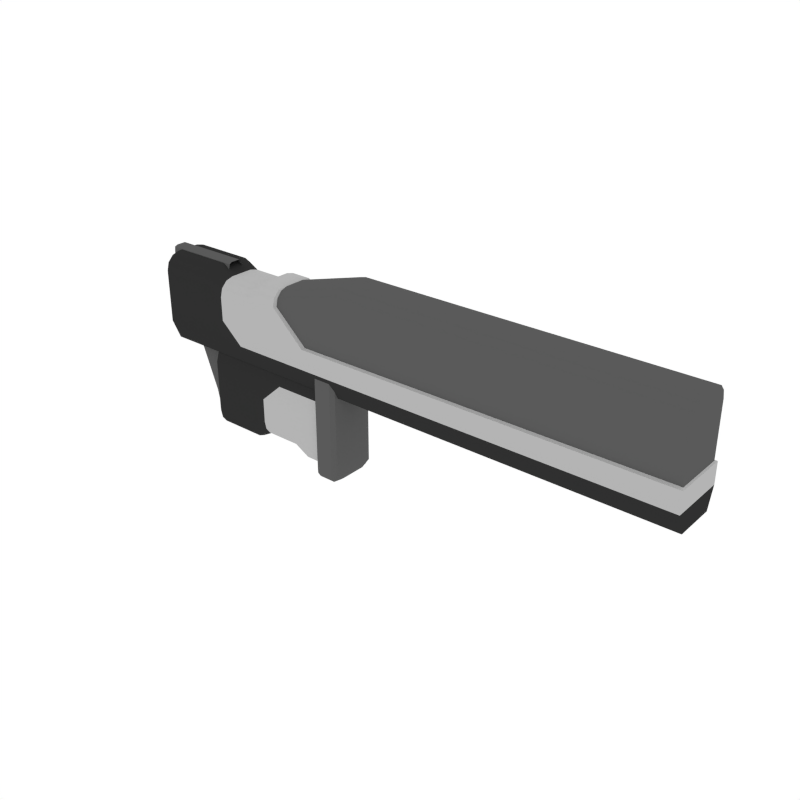 # Source: Body_Sniper_1.blend  (saved by Blender 2.79.0; exported with 4.5.12 LTS)
import bpy
from mathutils import Matrix  # noqa: F401  (used for matrix-valued properties, if any)

bpy.ops.wm.read_factory_settings(use_empty=True)
scene = bpy.context.scene
scene.name = 'Scene'

# ---- collections
col_collection_1 = bpy.data.collections.new('Collection 1'); scene.collection.children.link(col_collection_1)

# ---- materials (node trees are filled in below, after node groups)
mat_black = bpy.data.materials.new('Black')
mat_black.alpha_threshold = 0.0
mat_black.diffuse_color = (0.0291, 0.0291, 0.0291, 1.0)
mat_black.roughness = 0.5
mat_grey = bpy.data.materials.new('Grey')
mat_grey.alpha_threshold = 0.0
mat_grey.diffuse_color = (0.1025, 0.1025, 0.1025, 1.0)
mat_grey.roughness = 0.5
mat_white = bpy.data.materials.new('White')
mat_white.alpha_threshold = 0.0
mat_white.diffuse_color = (0.4575, 0.4575, 0.4575, 1.0)
mat_white.roughness = 0.5

# ---- node groups
ng_auto_smooth = bpy.data.node_groups.new('Auto Smooth', 'GeometryNodeTree')
_s = ng_auto_smooth.interface.new_socket(name='Geometry', in_out='OUTPUT', socket_type='NodeSocketGeometry')
_s = ng_auto_smooth.interface.new_socket(name='Geometry', in_out='INPUT', socket_type='NodeSocketGeometry')
_s = ng_auto_smooth.interface.new_socket(name='Angle', in_out='INPUT', socket_type='NodeSocketFloat')
_s.subtype = 'ANGLE'
_s.min_value = 0.0
_s.max_value = 3.142
ng_auto_smooth.is_modifier = True
_N = ng_auto_smooth.nodes; _L = ng_auto_smooth.links
n0 = _N.new('NodeGroupOutput'); n0.name = 'Group Output'; n0.location = (480, -100)
n1 = _N.new('NodeGroupInput'); n1.name = 'Group Input'; n1.location = (-420, -300)
n2 = _N.new('NodeGroupInput'); n2.name = 'Group Input.001'; n2.location = (-60, -100)
n3 = _N.new('GeometryNodeSetShadeSmooth'); n3.name = 'Set Shade Smooth'; n3.location = (120, -100)
n3.domain = 'EDGE'
n4 = _N.new('GeometryNodeSetShadeSmooth'); n4.name = 'Set Shade Smooth.001'; n4.location = (300, -100)
n5 = _N.new('GeometryNodeInputMeshEdgeAngle'); n5.name = 'Edge Angle'; n5.location = (-420, -220)
n6 = _N.new('GeometryNodeInputEdgeSmooth'); n6.name = 'Is Edge Smooth'; n6.location = (-60, -160)
n7 = _N.new('GeometryNodeInputShadeSmooth'); n7.name = 'Is Face Smooth'; n7.location = (-240, -340)
n8 = _N.new('FunctionNodeBooleanMath'); n8.name = 'Boolean Math'; n8.location = (-60, -220)
n9 = _N.new('FunctionNodeCompare'); n9.name = 'Compare'; n9.location = (-240, -180)
n9.operation = 'LESS_EQUAL'
_L.new(n5.outputs[0], n9.inputs[0])
_L.new(n4.outputs[0], n0.inputs[0])
_L.new(n1.outputs[1], n9.inputs[1])
_L.new(n9.outputs[0], n8.inputs[0])
_L.new(n7.outputs[0], n8.inputs[1])
_L.new(n2.outputs[0], n3.inputs[0])
_L.new(n6.outputs[0], n3.inputs[1])
_L.new(n3.outputs[0], n4.inputs[0])
_L.new(n8.outputs[0], n3.inputs[2])
n0.is_active_output = True

# ---- material node trees

# ---- world
world_world = bpy.data.worlds.new('World'); scene.world = world_world
world_world.color = (1.0, 1.0, 1.0)
world_world.use_sun_shadow = False
world_world.sun_shadow_jitter_overblur = 0.0
world_world.cycles.sampling_method = 'NONE'
world_world.cycles.sample_map_resolution = 256

# ---- meshes
me_cube_244 = bpy.data.meshes.new('Cube.244')
me_cube_244.from_pydata([(0.2613, 0.03037, -0.002444), (0.2613, -0.02956, -0.002444), (-0.2407, 0.03037, -0.002444), (-0.2407, -0.02956, -0.002444), (-0.2407, -0.04161, 0.05803), (-0.2407, 0.04055, 0.05803), (0.2613, -0.04161, 0.05803), (0.2613, 0.04055, 0.05803), (0.5849, 0.03037, -0.002444), (0.5849, -0.02956, -0.002444), (0.5849, -0.04161, 0.05803), (0.5849, 0.04055, 0.05803), (-0.2407, 0.01674, 0.1304), (-0.2407, 0.04055, 0.1061), (-0.2407, 0.02864, 0.1271), (-0.2407, 0.03736, 0.1182), (-0.2407, -0.04161, 0.1061), (-0.2407, -0.01779, 0.1304), (-0.2407, -0.03842, 0.1182), (-0.2407, -0.0297, 0.1271), (0.08332, -0.02956, -0.002444), (0.08332, 0.03037, -0.002444), (0.08332, 0.04055, 0.05803), (0.08332, -0.04161, 0.05803), (0.02749, -0.04161, 0.05803), (-0.02326, -0.03842, 0.1182), (-0.02326, -0.0297, 0.1271), (-0.02326, -0.01779, 0.1304), (-0.02326, 0.02864, 0.1271), (-0.02326, 0.03736, 0.1182), (-0.02326, 0.04055, 0.1061), (0.02749, -0.02956, -0.002444), (0.02749, 0.03037, -0.002444), (0.02749, 0.04055, 0.05803), (-0.02326, -0.04161, 0.1061), (-0.02326, 0.01674, 0.1304), (-0.1499, -0.04161, 0.05803), (-0.1499, -0.03842, 0.1182), (-0.1499, -0.0297, 0.1271), (-0.1499, -0.01779, 0.1304), (-0.1499, 0.02864, 0.1271), (-0.1499, 0.03736, 0.1182), (-0.1499, 0.04055, 0.1061), (-0.1499, -0.02956, -0.002444), (-0.1499, 0.03037, -0.002444), (-0.1499, 0.04055, 0.05803), (-0.1499, -0.04161, 0.1061), (-0.1499, 0.01674, 0.1304), (-0.05354, -0.02956, -0.002444), (-0.05354, 0.03037, -0.002444), (-0.05354, 0.04055, 0.05803), (-0.05354, -0.04161, 0.1061), (-0.05354, 0.01674, 0.1304), (-0.05354, -0.04161, 0.05803), (-0.05354, -0.03842, 0.1182), (-0.05354, -0.0297, 0.1271), (-0.05354, -0.01779, 0.1304), (-0.05354, 0.02864, 0.1271), (-0.05354, 0.03736, 0.1182), (-0.05354, 0.04055, 0.1061), (-0.07596, -0.04161, 0.05803), (-0.1275, -0.04161, 0.05803), (-0.07596, -0.03842, 0.1058), (-0.1275, -0.03842, 0.1058), (-0.07596, -0.0297, 0.1147), (-0.1275, -0.0297, 0.1147), (-0.07596, -0.01779, 0.1179), (-0.1275, -0.01779, 0.1179), (-0.07596, 0.02864, 0.1147), (-0.1275, 0.02864, 0.1147), (-0.07596, 0.03736, 0.1058), (-0.1275, 0.03736, 0.1058), (-0.07596, 0.04055, 0.09365), (-0.1275, 0.04055, 0.09365), (-0.09354, -0.02956, -0.002444), (-0.07596, -0.02956, -0.002444), (-0.09354, 0.03037, -0.002444), (-0.07596, 0.03037, -0.002444), (-0.1275, 0.04055, 0.05803), (-0.07596, 0.04055, 0.05803), (-0.1275, -0.04161, 0.09365), (-0.07596, -0.04161, 0.09365), (-0.1275, 0.01674, 0.1179), (-0.07596, 0.01674, 0.1179), (0.08465, 0.03614, 0.05975), (0.2611, 0.03614, 0.05975), (0.2611, -0.03719, 0.05975), (0.5827, -0.03719, 0.05975), (0.5827, 0.03614, 0.05975), (0.08465, -0.03719, 0.1355), (0.2611, -0.03719, 0.1355), (0.2611, -0.03435, 0.1472), (0.2611, -0.02657, 0.1557), (0.2611, -0.01594, 0.1588), (0.08465, 0.01488, 0.1588), (0.2611, 0.01488, 0.1588), (0.2611, 0.02551, 0.1557), (0.2611, 0.03329, 0.1472), (0.2611, 0.03614, 0.1355), (0.5827, -0.02657, 0.1562), (0.5827, -0.01594, 0.1594), (0.5827, -0.03435, 0.1477), (0.5827, -0.03719, 0.1361), (0.5827, 0.03329, 0.1477), (0.5827, 0.03614, 0.1361), (0.5827, 0.02551, 0.1562), (0.5827, 0.01488, 0.1594), (0.02928, 0.03614, 0.05975), (0.08465, -0.03719, 0.05975), (-0.02105, -0.03719, 0.1059), (0.08465, -0.03435, 0.1472), (0.08465, -0.02657, 0.1557), (0.08465, -0.01594, 0.1588), (-0.02105, 0.01488, 0.1292), (0.08465, 0.02551, 0.1557), (0.08465, 0.03329, 0.1472), (0.08465, 0.03614, 0.1355), (0.02928, -0.03719, 0.05975), (-0.02105, -0.03435, 0.1175), (-0.02105, -0.02657, 0.1261), (-0.02105, -0.01594, 0.1292), (-0.02105, 0.02551, 0.1261), (-0.02105, 0.03329, 0.1175), (-0.02105, 0.03614, 0.1059), (-0.2407, 0.04055, 0.02779), (-0.2407, -0.04161, 0.02779), (0.2613, -0.04161, 0.02779), (0.2613, 0.04055, 0.02779), (0.5849, -0.04161, 0.02779), (0.5849, 0.04055, 0.02779), (0.08332, -0.04161, 0.02779), (0.08332, 0.04055, 0.02779), (0.02749, -0.04161, 0.02779), (0.02749, 0.04055, 0.02779), (-0.1499, -0.04161, 0.02779), (-0.1499, 0.04055, 0.02779), (-0.05354, 0.04055, 0.02779), (-0.05354, -0.04161, 0.02779), (-0.09354, -0.04161, 0.02779), (-0.07596, -0.04161, 0.02779), (-0.07596, 0.04055, 0.02779), (-0.09354, 0.04055, 0.02779), (0.06479, 0.03115, -0.04997), (0.06479, 0.03115, 0.01194), (0.06479, -0.02258, 0.01194), (0.06479, 0.03115, -0.09919), (0.06479, 0.02871, -0.1116), (0.06479, 0.02203, -0.1207), (0.06479, -0.01356, -0.1241), (0.06479, -0.02268, -0.1207), (0.06479, -0.02936, -0.1116), (0.06479, -0.03181, -0.04997), (-0.159, -0.02268, -0.1207), (-0.159, -0.02936, -0.1116), (-0.159, -0.01356, -0.1241), (-0.159, -0.03181, -0.09919), (-0.159, 0.02871, -0.1116), (-0.159, 0.02203, -0.1207), (-0.159, 0.03115, -0.09919), (-0.159, 0.0129, -0.1241), (-0.159, 0.03115, -0.04997), (-0.159, -0.03181, -0.04997), (-0.159, -0.02258, 0.01194), (-0.159, 0.03115, 0.01194), (-0.2556, -0.013, 0.1248), (-0.1831, -0.007656, -0.118), (-0.2556, -0.007656, 0.1336), (-0.1819, -0.013, -0.09434), (-0.2556, 0.01195, 0.1248), (-0.1831, 0.0066, -0.118), (-0.2556, 0.0066, 0.1336), (-0.1819, 0.01195, -0.09434), (-0.1833, -0.01162, -0.1143), (-0.2564, -0.01162, 0.1313), (-0.1848, -0.013, -0.0799), (-0.2556, -0.013, 0.109), (-0.1819, -0.013, -0.1051), (-0.1833, 0.01056, -0.1143), (-0.2564, 0.01056, 0.1313), (-0.1848, 0.01195, -0.0799), (-0.2556, 0.01195, 0.109), (-0.1819, 0.01195, -0.1051), (-0.1386, -0.007656, -0.118), (-0.1386, -0.013, -0.09434), (-0.1386, -0.013, 0.1248), (-0.1386, -0.007656, 0.1336), (-0.1386, 0.0066, -0.118), (-0.1386, 0.01195, -0.09434), (-0.1386, 0.0066, 0.1336), (-0.1386, 0.01195, 0.1248), (-0.1386, -0.013, 0.109), (-0.1386, -0.01162, 0.1313), (-0.1386, -0.01162, -0.1143), (-0.1386, -0.013, -0.1051), (-0.1386, -0.013, -0.0799), (-0.1386, 0.01195, 0.109), (-0.1386, 0.01056, 0.1313), (-0.1386, 0.01056, -0.1143), (-0.1386, 0.01195, -0.1051), (-0.1386, 0.01195, -0.0799), (0.06479, -0.03181, -0.09919), (0.06479, 0.0129, -0.1241), (-0.08688, -0.03181, -0.04997), (-0.08688, -0.02936, -0.1116), (-0.08688, -0.02268, -0.1207), (-0.08688, -0.01356, -0.1241), (-0.08688, 0.02203, -0.1207), (-0.08688, 0.02871, -0.1116), (-0.08688, 0.03115, -0.09919), (-0.08688, -0.02258, 0.01194), (-0.08688, 0.03115, 0.01194), (-0.08688, 0.03115, -0.04997), (-0.08688, -0.03181, -0.09919), (-0.08688, 0.0129, -0.1241), (0.01204, -0.02258, 0.01194), (0.01204, 0.03115, 0.01194), (0.01204, 0.03115, -0.04997), (0.01204, -0.03181, -0.09919), (0.01204, 0.0129, -0.1241), (0.01204, -0.03181, -0.04997), (0.01204, -0.02936, -0.1116), (0.01204, -0.02268, -0.1207), (0.01204, -0.01356, -0.1241), (0.01204, 0.02203, -0.1207), (0.01204, 0.02871, -0.1116), (0.01204, 0.03115, -0.09919), (-0.01068, -0.03181, -0.04997), (-0.06415, -0.03181, -0.04997), (-0.01068, -0.02936, -0.09887), (-0.06415, -0.02936, -0.09887), (-0.01068, -0.02268, -0.108), (-0.06415, -0.02268, -0.108), (-0.01068, -0.01356, -0.1113), (-0.06415, -0.01356, -0.1113), (-0.01068, 0.02203, -0.108), (-0.06415, 0.02203, -0.108), (-0.01068, 0.02871, -0.09887), (-0.06415, 0.02871, -0.09887), (-0.01068, 0.03115, -0.08644), (-0.06415, 0.03115, -0.08644), (-0.02973, -0.02258, 0.01194), (-0.01068, -0.02258, 0.01194), (-0.02973, 0.03115, 0.01194), (-0.01068, 0.03115, 0.01194), (-0.06415, 0.03115, -0.04997), (-0.01068, 0.03115, -0.04997), (-0.06415, -0.03181, -0.08644), (-0.01068, -0.03181, -0.08644), (-0.06415, 0.0129, -0.1113), (-0.01068, 0.0129, -0.1113), (-0.159, 0.03115, -0.01901), (-0.159, -0.03181, -0.01901), (0.06479, -0.03181, -0.01901), (0.06479, 0.03115, -0.01901), (-0.08688, -0.03181, -0.01901), (-0.08688, 0.03115, -0.01901), (0.01204, 0.03115, -0.01901), (0.01204, -0.03181, -0.01901), (-0.02973, -0.03181, -0.01901), (-0.01068, -0.03181, -0.01901), (-0.01068, 0.03115, -0.01901), (-0.02973, 0.03115, -0.01901), (0.08229, -0.01956, -0.1235), (0.08229, -0.01956, -0.05993), (0.08229, 0.0185, -0.1235), (0.08229, 0.0185, -0.05993), (0.08229, -0.0005284, -0.1235), (0.0787, -0.03383, -0.1242), (0.0787, -0.01956, -0.1312), (0.08229, -0.0005284, -0.05993), (0.0787, -0.03383, -0.05993), (0.08229, -0.01956, -0.103), (0.08229, -0.01956, 0.03972), (0.0787, 0.03277, -0.1242), (0.0787, 0.0185, -0.1312), (0.0787, 0.03277, -0.05993), (0.08229, 0.0185, -0.103), (0.08229, 0.0185, 0.03972), (0.07591, -0.03013, -0.13), (0.0787, -0.03383, 0.03972), (0.0787, -0.03383, -0.1036), (0.0787, -0.0005284, -0.1312), (0.07591, 0.02907, -0.13), (0.08229, -0.0005284, 0.03972), (0.08229, -0.0005284, -0.103), (0.0787, 0.03277, 0.03972), (0.0787, 0.03277, -0.1036), (0.07249, -0.03859, -0.1266), (0.07249, -0.01956, -0.1361), (0.07249, -0.03859, -0.05993), (0.03812, -0.01956, -0.1235), (0.03812, -0.01956, -0.05993), (0.07249, 0.03753, -0.1266), (0.07249, 0.0185, -0.1361), (0.07249, 0.03753, -0.05993), (0.03812, 0.0185, -0.1235), (0.03812, 0.0185, -0.05993), (0.03812, -0.0005284, -0.1235), (0.04171, -0.03383, -0.1242), (0.04171, -0.01956, -0.1312), (0.07249, -0.03383, -0.1338), (0.07249, -0.0005284, -0.1361), (0.03812, -0.0005284, -0.05993), (0.04171, -0.03383, -0.05993), (0.07249, -0.03859, 0.03972), (0.07249, -0.03859, -0.1052), (0.03812, -0.01956, -0.103), (0.03812, -0.01956, 0.03972), (0.04171, 0.03277, -0.1242), (0.04171, 0.0185, -0.1312), (0.07249, 0.03277, -0.1338), (0.04171, 0.03277, -0.05993), (0.07249, 0.03753, 0.03972), (0.07249, 0.03753, -0.1052), (0.03812, 0.0185, -0.103), (0.03812, 0.0185, 0.03972), (0.0445, -0.03013, -0.13), (0.04171, -0.03383, 0.03972), (0.04171, -0.03383, -0.1036), (0.04171, -0.0005284, -0.1312), (0.0445, 0.02907, -0.13), (0.03812, -0.0005284, 0.03972), (0.03812, -0.0005284, -0.103), (0.04171, 0.03277, 0.03972), (0.04171, 0.03277, -0.1036), (0.04686, -0.03859, -0.1266), (0.04686, -0.01956, -0.1361), (0.04686, -0.03859, -0.05993), (0.04686, 0.03753, -0.1266), (0.04686, 0.0185, -0.1361), (0.04686, 0.03753, -0.05993), (0.04686, -0.03383, -0.1338), (0.04686, -0.0005284, -0.1361), (0.04686, -0.03859, 0.03972), (0.04686, -0.03859, -0.1052), (0.04686, 0.03277, -0.1338), (0.04686, 0.03753, 0.03972), (0.04686, 0.03753, -0.1052)], [], [(44, 43, 3, 2), (45, 5, 13, 42), (127, 7, 11, 129), (135, 124, 5, 45), (5, 4, 16, 18, 19, 17, 12, 14, 15, 13), (130, 126, 6, 23), (124, 125, 4, 5), (47, 12, 17, 39), (1, 0, 8, 9), (126, 1, 9, 128), (26, 25, 118, 119), (22, 33, 107, 84), (24, 23, 108, 117), (33, 30, 123, 107), (25, 34, 109, 118), (34, 24, 117, 109), (35, 27, 120, 113), (30, 29, 122, 123), (29, 28, 121, 122), (6, 10, 87, 86), (11, 7, 85, 88), (28, 35, 113, 121), (7, 22, 84, 85), (132, 130, 23, 24), (127, 131, 22, 7), (0, 1, 20, 21), (137, 132, 24, 53), (53, 24, 34, 51), (51, 34, 25, 54), (54, 25, 26, 55), (55, 26, 27, 56), (52, 35, 28, 57), (57, 28, 29, 58), (58, 29, 30, 59), (27, 26, 119, 120), (131, 133, 33, 22), (23, 6, 86, 108), (21, 20, 31, 32), (15, 41, 42, 13), (14, 40, 41, 15), (12, 47, 40, 14), (19, 38, 39, 17), (18, 37, 38, 19), (16, 46, 37, 18), (4, 36, 46, 16), (125, 134, 36, 4), (82, 47, 39, 67), (141, 135, 45, 78), (78, 45, 42, 73), (76, 74, 43, 44), (32, 31, 48, 49), (33, 50, 59, 30), (133, 136, 50, 33), (35, 52, 56, 27), (70, 58, 59, 72), (68, 57, 58, 70), (83, 52, 57, 68), (64, 55, 56, 66), (62, 54, 55, 64), (81, 51, 54, 62), (60, 53, 51, 81), (139, 137, 53, 60), (134, 138, 61, 36), (138, 139, 60, 61), (36, 61, 80, 46), (61, 60, 81, 80), (46, 80, 63, 37), (80, 81, 62, 63), (37, 63, 65, 38), (63, 62, 64, 65), (38, 65, 67, 39), (65, 64, 66, 67), (47, 82, 69, 40), (82, 83, 68, 69), (40, 69, 71, 41), (69, 68, 70, 71), (41, 71, 73, 42), (71, 70, 72, 73), (49, 48, 75, 77), (77, 75, 74, 76), (50, 79, 72, 59), (79, 78, 73, 72), (136, 140, 79, 50), (140, 141, 78, 79), (52, 83, 66, 56), (83, 82, 67, 66), (90, 86, 87, 102), (85, 98, 104, 88), (108, 86, 90, 89), (89, 90, 91, 110), (110, 91, 92, 111), (111, 92, 93, 112), (94, 95, 96, 114), (114, 96, 97, 115), (115, 97, 98, 116), (100, 93, 92, 99), (99, 92, 91, 101), (101, 91, 90, 102), (104, 98, 97, 103), (103, 97, 96, 105), (105, 96, 95, 106), (95, 93, 100, 106), (122, 115, 116, 123), (121, 114, 115, 122), (113, 94, 114, 121), (119, 111, 112, 120), (118, 110, 111, 119), (109, 89, 110, 118), (117, 108, 89, 109), (95, 94, 112, 93), (85, 84, 116, 98), (94, 113, 120, 112), (84, 107, 123, 116), (77, 76, 141, 140), (49, 77, 140, 136), (74, 75, 139, 138), (43, 74, 138, 134), (75, 48, 137, 139), (32, 49, 136, 133), (76, 44, 135, 141), (3, 43, 134, 125), (21, 32, 133, 131), (48, 31, 132, 137), (0, 21, 131, 127), (31, 20, 130, 132), (6, 126, 128, 10), (2, 3, 125, 124), (20, 1, 126, 130), (44, 2, 124, 135), (0, 127, 129, 8), (213, 205, 154, 159), (210, 163, 162, 209), (211, 208, 158, 160), (255, 211, 160, 250), (166, 173, 191, 185), (167, 176, 193, 183), (176, 172, 192, 193), (174, 167, 183, 194), (180, 168, 189, 195), (168, 178, 196, 189), (174, 194, 190, 175), (164, 175, 190, 184), (169, 177, 197, 186), (173, 164, 184, 191), (179, 180, 195, 199), (172, 165, 182, 192), (178, 170, 188, 196), (181, 171, 187, 198), (171, 179, 199, 187), (177, 181, 198, 197), (257, 219, 151, 252), (219, 217, 200, 151), (217, 220, 150, 200), (220, 221, 149, 150), (221, 222, 148, 149), (218, 223, 147, 201), (223, 224, 146, 147), (224, 225, 145, 146), (156, 158, 208, 207), (157, 156, 207, 206), (159, 157, 206, 213), (152, 154, 205, 204), (153, 152, 204, 203), (155, 153, 203, 212), (161, 155, 212, 202), (251, 161, 202, 254), (248, 233, 205, 213), (261, 244, 211, 255), (244, 239, 208, 211), (242, 210, 209, 240), (143, 215, 214, 144), (142, 145, 225, 216), (253, 142, 216, 256), (201, 148, 222, 218), (236, 238, 225, 224), (234, 236, 224, 223), (249, 234, 223, 218), (230, 232, 222, 221), (228, 230, 221, 220), (247, 228, 220, 217), (226, 247, 217, 219), (259, 226, 219, 257), (254, 202, 227, 258), (258, 227, 226, 259), (202, 212, 246, 227), (227, 246, 247, 226), (212, 203, 229, 246), (246, 229, 228, 247), (203, 204, 231, 229), (229, 231, 230, 228), (204, 205, 233, 231), (231, 233, 232, 230), (213, 206, 235, 248), (248, 235, 234, 249), (206, 207, 237, 235), (235, 237, 236, 234), (207, 208, 239, 237), (237, 239, 238, 236), (215, 243, 241, 214), (243, 242, 240, 241), (216, 225, 238, 245), (245, 238, 239, 244), (256, 216, 245, 260), (260, 245, 244, 261), (218, 222, 232, 249), (249, 232, 233, 248), (243, 260, 261, 242), (215, 256, 260, 243), (240, 258, 259, 241), (209, 254, 258, 240), (241, 259, 257, 214), (143, 253, 256, 215), (242, 261, 255, 210), (162, 251, 254, 209), (214, 257, 252, 144), (210, 255, 250, 163), (287, 267, 280, 305), (287, 300, 278, 267), (288, 268, 278, 300), (288, 301, 281, 268), (289, 270, 279, 304), (289, 305, 280, 270), (262, 267, 278, 268), (262, 268, 281, 266), (262, 266, 284, 271), (262, 271, 280, 267), (263, 270, 280, 271), (263, 271, 284, 269), (263, 269, 283, 272), (263, 272, 279, 270), (292, 313, 286, 273), (292, 273, 282, 310), (293, 310, 282, 274), (293, 274, 281, 301), (294, 312, 285, 275), (294, 275, 286, 313), (264, 274, 282, 273), (264, 273, 286, 276), (264, 276, 284, 266), (264, 266, 281, 274), (265, 276, 286, 275), (265, 275, 285, 277), (265, 277, 283, 269), (265, 269, 284, 276), (325, 334, 318, 298), (325, 298, 316, 331), (326, 331, 316, 299), (326, 299, 319, 332), (327, 333, 317, 303), (327, 303, 318, 334), (290, 299, 316, 298), (290, 297, 319, 299), (290, 306, 322, 297), (290, 298, 318, 306), (291, 306, 318, 303), (291, 302, 322, 306), (291, 307, 321, 302), (291, 303, 317, 307), (328, 308, 324, 337), (328, 335, 320, 308), (329, 309, 320, 335), (329, 332, 319, 309), (330, 311, 323, 336), (330, 337, 324, 311), (295, 308, 320, 309), (295, 314, 324, 308), (295, 297, 322, 314), (295, 309, 319, 297), (296, 311, 324, 314), (296, 315, 323, 311), (296, 302, 321, 315), (296, 314, 322, 302), (294, 313, 337, 330), (294, 330, 336, 312), (293, 301, 332, 329), (293, 329, 335, 310), (292, 310, 335, 328), (292, 328, 337, 313), (289, 327, 334, 305), (289, 304, 333, 327), (288, 326, 332, 301), (288, 300, 331, 326), (287, 325, 331, 300), (287, 305, 334, 325), (159, 154, 152, 153, 155, 161, 251, 162, 163, 250, 160, 158, 156, 157), (166, 170, 178, 173), (173, 178, 168, 164), (164, 168, 180, 175), (175, 180, 179, 174), (174, 179, 171, 167), (167, 171, 181, 176), (176, 181, 177, 172), (172, 177, 169, 165), (166, 185, 188, 170), (165, 169, 186, 182), (9, 8, 129, 128), (128, 129, 11, 10), (10, 11, 88, 87), (87, 88, 104, 102), (102, 104, 103, 101), (101, 103, 105, 99), (99, 105, 106, 100)])
me_cube_244.polygons.foreach_set('use_smooth', [True] * 302)
me_cube_244.polygons.foreach_set('material_index', [0, 0, 2, 0, 0, 2, 0, 0, 0, 0, 2, 2, 2, 2, 2, 2, 2, 2, 2, 2, 2, 2, 2, 2, 2, 0, 2, 2, 2, 2, 2, 2, 2, 2, 2, 2, 2, 0, 0, 0, 0, 0, 0, 0, 0, 0, 0, 0, 0, 0, 0, 2, 2, 2, 2, 2, 2, 2, 2, 2, 2, 2, 0, 2, 0, 2, 0, 2, 0, 2, 0, 2, 0, 2, 0, 2, 0, 2, 0, 0, 2, 2, 2, 2, 2, 2, 1, 1, 1, 1, 1, 1, 1, 1, 1, 1, 1, 1, 1, 1, 1, 1, 1, 1, 1, 1, 1, 1, 1, 1, 1, 1, 1, 0, 0, 0, 0, 0, 0, 0, 0, 0, 0, 0, 0, 2, 0, 0, 0, 0, 0, 0, 0, 0, 1, 1, 1, 1, 1, 1, 1, 1, 1, 1, 1, 1, 1, 1, 1, 1, 2, 2, 2, 2, 2, 2, 2, 2, 0, 0, 0, 0, 0, 0, 0, 0, 0, 0, 0, 0, 0, 2, 2, 2, 2, 2, 2, 2, 2, 2, 2, 2, 0, 2, 0, 2, 0, 2, 0, 2, 0, 2, 0, 2, 0, 2, 0, 2, 0, 0, 2, 2, 2, 2, 2, 2, 0, 0, 0, 0, 0, 0, 0, 0, 0, 0, 1, 1, 1, 1, 1, 1, 1, 1, 1, 1, 1, 1, 1, 1, 1, 1, 1, 1, 1, 1, 1, 1, 1, 1, 1, 1, 1, 1, 1, 1, 1, 1, 1, 1, 1, 1, 1, 1, 1, 1, 1, 1, 1, 1, 1, 1, 1, 1, 1, 1, 1, 1, 1, 1, 1, 1, 1, 1, 1, 1, 1, 1, 1, 1, 1, 1, 1, 1, 0, 1, 1, 1, 1, 1, 1, 1, 1, 1, 1, 0, 2, 2, 1, 1, 1, 1])
me_cube_244.materials.append(mat_black)
me_cube_244.materials.append(mat_grey)
me_cube_244.materials.append(mat_white)
me_cube_244.use_remesh_preserve_volume = False
me_cube_244.use_remesh_preserve_attributes = False
me_cube_244.use_mirror_vertex_groups = False
me_cube_244.update()

# ---- objects
ob_body_sniper_1 = bpy.data.objects.new('Body_Sniper_1', me_cube_244)

# ---- transforms, parenting, visibility, modifiers, constraints
ob_body_sniper_1.location = (0.0, 0.0, 0.0)
ob_body_sniper_1.lineart.crease_threshold = 0.0
_m = ob_body_sniper_1.modifiers.new('Auto Smooth', 'NODES')
_m.node_group = ng_auto_smooth
_gi = [s.identifier for s in ng_auto_smooth.interface.items_tree if s.item_type == 'SOCKET' and s.in_out == 'INPUT']
_m[_gi[1]] = 0.5568  # Angle

# ---- collection membership
col_collection_1.objects.link(ob_body_sniper_1)

# ---- scene / render settings (as saved in the file)
scene.frame_start = 1; scene.frame_end = 250; scene.frame_set(0)
scene.render.engine = 'CYCLES'
scene.render.resolution_x = 1000
scene.render.resolution_y = 1000
scene.render.dither_intensity = 0.0
scene.cycles.samples = 200
scene.cycles.sampling_pattern = 'TABULATED_SOBOL'
scene.cycles.light_sampling_threshold = 0.0
scene.cycles.use_adaptive_sampling = False
scene.cycles.use_light_tree = False
scene.cycles.caustics_reflective = False
scene.cycles.caustics_refractive = False
scene.cycles.blur_glossy = 0.0
scene.cycles.max_bounces = 2
scene.cycles.pixel_filter_type = 'GAUSSIAN'
scene.cycles.sample_clamp_indirect = 0.0
scene.view_settings.view_transform = 'Standard'
bpy.context.view_layer.update()

# ---- added for rendering (the .blend has no active camera): camera
cam_auto = bpy.data.cameras.new('AutoCamera')
cam_auto.lens = 50.0
cam_auto.sensor_width = 36.0
cam_auto.clip_end = 1000.0
ob_auto_camera = bpy.data.objects.new('AutoCamera', cam_auto)
scene.collection.objects.link(ob_auto_camera)
ob_auto_camera.location = (0.992791, -0.994735, 0.674416)
ob_auto_camera.rotation_euler = (1.09748, -7.21219e-08, 0.694738)
scene.camera = ob_auto_camera
bpy.context.view_layer.update()
